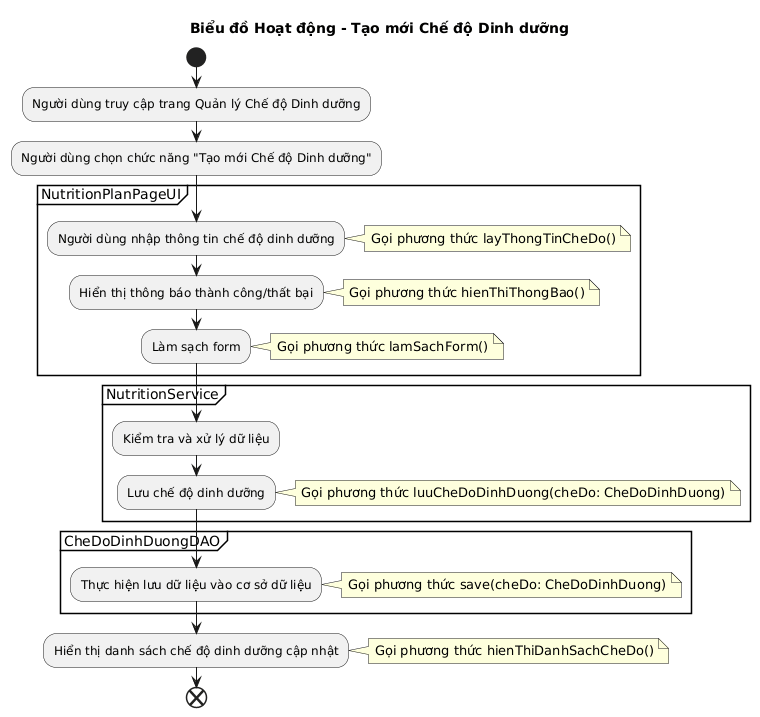

The diagram above was rendered by PlantUML. Its source (embedded in the PNG):
@startuml
!pragma layout smetana

title Biểu đồ Hoạt động - Tạo mới Chế độ Dinh dưỡng

start

:Người dùng truy cập trang Quản lý Chế độ Dinh dưỡng;
:Người dùng chọn chức năng "Tạo mới Chế độ Dinh dưỡng";

partition "NutritionPlanPageUI" {
  :Người dùng nhập thông tin chế độ dinh dưỡng;
  note right: Gọi phương thức layThongTinCheDo()
  :Hiển thị thông báo thành công/thất bại;
  note right: Gọi phương thức hienThiThongBao()
  :Làm sạch form;
  note right: Gọi phương thức lamSachForm()
}

partition "NutritionService" {
  :Kiểm tra và xử lý dữ liệu;
  :Lưu chế độ dinh dưỡng;
  note right: Gọi phương thức luuCheDoDinhDuong(cheDo: CheDoDinhDuong)
}

partition "CheDoDinhDuongDAO" {
  :Thực hiện lưu dữ liệu vào cơ sở dữ liệu;
  note right: Gọi phương thức save(cheDo: CheDoDinhDuong)
}

:Hiển thị danh sách chế độ dinh dưỡng cập nhật;
note right: Gọi phương thức hienThiDanhSachCheDo()

end
@enduml